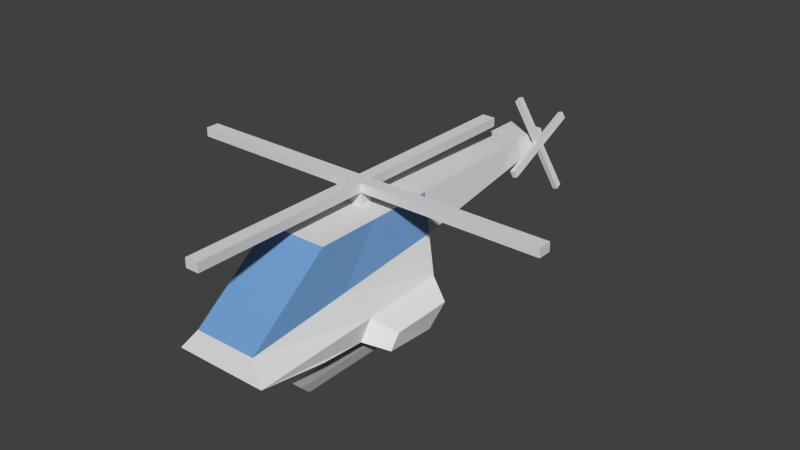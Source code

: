 # Source: helicopter.blend  (saved by Blender 2.72.0; exported with 4.5.12 LTS)
import bpy
from mathutils import Matrix  # noqa: F401  (used for matrix-valued properties, if any)

bpy.ops.wm.read_factory_settings(use_empty=True)
scene = bpy.context.scene
scene.name = 'Scene'

# ---- collections
col_collection_1 = bpy.data.collections.new('Collection 1'); scene.collection.children.link(col_collection_1)

# ---- materials (node trees are filled in below, after node groups)
mat_body = bpy.data.materials.new('Body')
mat_body.alpha_threshold = 0.0
mat_body.use_transparent_shadow = False
mat_body.diffuse_color = (0.7357, 0.7357, 0.7357, 1.0)
mat_body.roughness = 0.5
mat_body.specular_intensity = 0.2925
mat_body.line_color = (0.0, 0.0, 0.0, 1.0)
mat_glass = bpy.data.materials.new('Glass')
mat_glass.alpha_threshold = 0.0
mat_glass.use_transparent_shadow = False
mat_glass.diffuse_color = (0.1696, 0.3464, 0.6279, 1.0)
mat_glass.roughness = 0.5
mat_landing = bpy.data.materials.new('Landing')
mat_landing.alpha_threshold = 0.0
mat_landing.use_transparent_shadow = False
mat_landing.diffuse_color = (0.4027, 0.4027, 0.4027, 1.0)
mat_landing.roughness = 0.5
mat_landing.specular_intensity = 0.0

# ---- material node trees

# ---- world
world_world = bpy.data.worlds.new('World'); scene.world = world_world
world_world.color = (0.05088, 0.05088, 0.05088)
world_world.use_sun_shadow = False
world_world.sun_shadow_jitter_overblur = 0.0
world_world.cycles.sampling_method = 'MANUAL'
world_world.cycles.sample_map_resolution = 256

# ---- meshes
me_cube = bpy.data.meshes.new('Cube')
me_cube.from_pydata([(0.1513, -0.335, 0.04223), (0.1513, 0.5293, 0.04223), (0.2086, 0.5293, 0.04223), (0.2086, -0.335, 0.04223), (0.1513, -0.3848, 0.09064), (0.1513, 0.4736, 0.09064), (0.2086, 0.4736, 0.09064), (0.2086, -0.3848, 0.09064), (0.1632, 0.1381, 0.1355), (0.1513, 0.09001, 0.09064), (0.1513, 0.2797, 0.09064), (0.1513, 0.2081, 0.04223), (0.1513, 0.147, 0.04223), (0.1632, 0.2165, 0.1355), (0.2086, 0.2797, 0.09064), (0.2086, 0.09001, 0.09064), (0.1041, 0.2165, 0.1355), (0.1041, 0.1381, 0.1355), (0.2086, 0.147, 0.04223), (0.2086, 0.2081, 0.04223), (-0.1513, -0.335, 0.04223), (-0.1513, 0.5293, 0.04223), (-0.2086, 0.5293, 0.04223), (-0.2086, -0.3837, 0.04223), (-0.1513, -0.3848, 0.09064), (-0.1513, 0.4736, 0.09064), (-0.2086, 0.4736, 0.09064), (-0.2086, -0.3848, 0.09064), (-0.1632, 0.1381, 0.1355), (-0.1513, 0.09001, 0.09064), (-0.1513, 0.2797, 0.09064), (-0.1513, 0.2081, 0.04223), (-0.1513, 0.147, 0.04223), (-0.1632, 0.2165, 0.1355), (-0.2086, 0.2797, 0.09064), (-0.2086, 0.09001, 0.09064), (-0.1041, 0.2165, 0.1355), (-0.1041, 0.1381, 0.1355), (-0.2086, 0.147, 0.04223), (-0.2086, 0.2081, 0.04223), (0.1926, 0.2135, 0.1333), (0.1926, -0.1926, 0.1472), (-0.1926, -0.1926, 0.1472), (-0.1926, 0.2135, 0.1333), (0.1724, 0.5426, 0.721), (0.1724, -0.176, 0.7153), (-0.1724, -0.176, 0.7153), (-0.1724, 0.5426, 0.721), (0.2998, 0.4603, 0.3365), (0.2351, 0.5014, 0.5341), (0.2595, -0.6699, 0.2575), (0.1779, -0.6333, 0.3689), (-0.2595, -0.6699, 0.2575), (-0.1729, -0.6333, 0.3689), (-0.2998, 0.4603, 0.3365), (-0.2351, 0.5014, 0.5341), (0.2716, 0.3468, 0.1721), (0.2716, -0.2918, 0.2086), (-0.2716, -0.2918, 0.2086), (-0.2716, 0.3468, 0.1721), (0.09372, 1.457, 0.6784), (-0.09372, 1.457, 0.6784), (0.1278, 1.434, 0.5767), (-0.1278, 1.434, 0.5767), (0.09372, 1.685, 0.6784), (-0.09372, 1.685, 0.6784), (0.1278, 1.662, 0.5767), (-0.1278, 1.662, 0.5767), (-0.04025, 0.2328, 0.7146), (-0.04025, 0.3077, 0.7146), (0.03467, 0.3077, 0.7146), (0.03467, 0.2328, 0.7146), (-0.04025, 0.2328, 0.7895), (-0.04025, 0.3077, 0.7895), (0.03467, 0.3077, 0.7895), (0.03467, 0.2328, 0.7895), (-0.04025, 0.2328, 0.8396), (-0.04025, 0.3077, 0.8396), (0.03467, 0.3077, 0.8396), (0.03467, 0.2328, 0.8396), (1.035, 0.3077, 0.7895), (1.035, 0.2328, 0.7895), (1.035, 0.3077, 0.8396), (1.035, 0.2328, 0.8396), (-1.04, 0.2328, 0.7895), (-1.04, 0.3077, 0.7895), (-1.04, 0.2328, 0.8396), (-1.04, 0.3077, 0.8396), (-0.04025, -0.7672, 0.7895), (0.03467, -0.7672, 0.7895), (-0.04025, -0.7672, 0.8396), (0.03467, -0.7672, 0.8396), (-0.04025, 1.308, 0.7895), (0.03467, 1.308, 0.7895), (-0.04025, 1.308, 0.8396), (0.03467, 1.308, 0.8396), (0.09413, 1.547, 0.6292), (0.08956, 1.587, 0.6407), (0.1019, 1.599, 0.6024), (0.1065, 1.559, 0.5909), (0.1342, 1.547, 0.6424), (0.1296, 1.588, 0.6539), (0.142, 1.6, 0.6155), (0.1465, 1.56, 0.604), (0.1609, 1.548, 0.6512), (0.1563, 1.588, 0.6627), (0.1687, 1.6, 0.6243), (0.1733, 1.56, 0.6128), (0.2212, 1.679, 0.3698), (0.2258, 1.639, 0.3583), (0.248, 1.679, 0.3786), (0.2526, 1.639, 0.3671), (0.05486, 1.468, 0.8881), (0.05029, 1.509, 0.8996), (0.08161, 1.469, 0.8969), (0.07704, 1.509, 0.9084), (0.1635, 1.289, 0.5688), (0.1758, 1.301, 0.5305), (0.1902, 1.29, 0.5776), (0.2026, 1.302, 0.5393), (0.1003, 1.846, 0.7275), (0.1127, 1.858, 0.6891), (0.127, 1.846, 0.7363), (0.1394, 1.859, 0.6979), (0.1926, 0.004307, 0.1404), (-0.1926, 0.004307, 0.1404), (0.1724, 0.1724, 0.7181), (-0.1724, 0.1724, 0.7181), (-0.2837, 0.009931, 0.305), (-0.2031, -0.08316, 0.449), (0.2837, 0.00993, 0.305), (0.2057, -0.08316, 0.449), (0.2716, -0.04856, 0.1947), (-0.2716, -0.04856, 0.1947), (0.4277, 0.3857, 0.2729), (-0.4277, 0.3857, 0.2729), (0.3995, 0.3038, 0.148), (-0.3995, 0.3038, 0.148), (-0.4116, 0.06062, 0.2502), (0.4116, 0.06062, 0.2502), (0.3995, 0.0184, 0.1643), (-0.3995, 0.0184, 0.1643)], [], [(10, 5, 1, 11), (5, 6, 2, 1), (9, 15, 8, 17), (7, 4, 0, 3), (11, 1, 2, 19), (14, 6, 5, 10), (10, 9, 17, 16), (0, 12, 18, 3), (14, 10, 16, 13), (15, 14, 13, 8), (15, 7, 3, 18), (12, 11, 19, 18), (6, 14, 19, 2), (14, 15, 18, 19), (4, 9, 12, 0), (7, 15, 9, 4), (9, 10, 11, 12), (30, 31, 21, 25), (25, 21, 22, 26), (29, 37, 28, 35), (27, 23, 20, 24), (31, 39, 22, 21), (34, 30, 25, 26), (30, 36, 37, 29), (20, 23, 38, 32), (34, 33, 36, 30), (35, 28, 33, 34), (35, 38, 23, 27), (32, 38, 39, 31), (26, 22, 39, 34), (34, 39, 38, 35), (24, 20, 32, 29), (27, 24, 29, 35), (29, 32, 31, 30), (124, 41, 42, 125), (126, 127, 46, 45), (131, 126, 45, 51), (51, 45, 46, 53), (129, 127, 47, 55), (56, 40, 43, 59), (49, 55, 63, 62), (49, 48, 54, 55), (133, 128, 138, 141), (128, 129, 55, 54), (57, 50, 52, 58), (50, 51, 53, 52), (132, 130, 50, 57), (130, 131, 51, 50), (124, 132, 57, 41), (41, 57, 58, 42), (125, 133, 59, 43), (48, 56, 59, 54), (62, 63, 67, 66), (47, 44, 60, 61), (55, 47, 61, 63), (44, 49, 62, 60), (64, 66, 67, 65), (61, 60, 64, 65), (63, 61, 65, 67), (60, 62, 66, 64), (72, 73, 69, 68), (73, 74, 70, 69), (74, 75, 71, 70), (75, 72, 68, 71), (79, 78, 77, 76), (75, 79, 91, 89), (74, 78, 82, 80), (73, 77, 94, 92), (77, 73, 85, 87), (81, 80, 82, 83), (79, 75, 81, 83), (78, 79, 83, 82), (75, 74, 80, 81), (85, 84, 86, 87), (72, 76, 86, 84), (76, 77, 87, 86), (73, 72, 84, 85), (88, 89, 91, 90), (76, 72, 88, 90), (79, 76, 90, 91), (72, 75, 89, 88), (93, 92, 94, 95), (78, 74, 93, 95), (77, 78, 95, 94), (74, 73, 92, 93), (100, 101, 97, 96), (101, 102, 98, 97), (102, 103, 99, 98), (103, 100, 96, 99), (107, 106, 105, 104), (103, 107, 119, 117), (102, 106, 110, 108), (101, 105, 122, 120), (105, 101, 113, 115), (109, 108, 110, 111), (107, 103, 109, 111), (106, 107, 111, 110), (103, 102, 108, 109), (113, 112, 114, 115), (100, 104, 114, 112), (104, 105, 115, 114), (101, 100, 112, 113), (116, 117, 119, 118), (104, 100, 116, 118), (107, 104, 118, 119), (100, 103, 117, 116), (121, 120, 122, 123), (106, 102, 121, 123), (105, 106, 123, 122), (102, 101, 120, 121), (40, 124, 125, 43), (44, 47, 127, 126), (49, 44, 126, 131), (53, 46, 127, 129), (58, 52, 128, 133), (52, 53, 129, 128), (130, 132, 140, 139), (48, 49, 131, 130), (40, 56, 132, 124), (42, 58, 133, 125), (141, 138, 135, 137), (136, 134, 139, 140), (132, 56, 136, 140), (48, 130, 139, 134), (59, 133, 141, 137), (128, 54, 135, 138), (54, 59, 137, 135), (56, 48, 134, 136)])
me_cube.polygons.foreach_set('material_index', [2, 2, 2, 2, 2, 2, 2, 2, 2, 2, 2, 2, 2, 2, 2, 2, 2, 2, 2, 2, 2, 2, 2, 2, 2, 2, 2, 2, 2, 2, 2, 2, 2, 2, 0, 0, 1, 1, 1, 0, 0, 0, 0, 0, 0, 0, 0, 0, 0, 0, 0, 0, 0, 0, 0, 0, 0, 0, 0, 0, 0, 0, 0, 0, 0, 0, 0, 0, 0, 0, 0, 0, 0, 0, 0, 0, 0, 0, 0, 0, 0, 0, 0, 0, 0, 0, 0, 0, 0, 0, 0, 0, 0, 0, 0, 0, 0, 0, 0, 0, 0, 0, 0, 0, 0, 0, 0, 0, 0, 0, 0, 0, 1, 1, 0, 0, 0, 0, 0, 0, 0, 0, 0, 0, 0, 0, 0, 0])
me_cube.materials.append(mat_body)
me_cube.materials.append(mat_glass)
me_cube.materials.append(mat_landing)
me_cube.use_remesh_preserve_volume = False
me_cube.use_remesh_preserve_attributes = False
me_cube.use_mirror_vertex_groups = False
me_cube.update()
arm_armature = bpy.data.armatures.new('Armature')  # bones are not reproduced

# ---- objects
ob_helicopter = bpy.data.objects.new('Helicopter', arm_armature)
ob_missilespawn_r = bpy.data.objects.new('MissileSpawn_r', None)
ob_helicoptermesh = bpy.data.objects.new('HelicopterMesh', me_cube)
ob_missilespawn_l = bpy.data.objects.new('MissileSpawn_l', None)

# ---- transforms, parenting, visibility, modifiers, constraints
ob_helicopter.location = (-0.00078, 0.266, 0.7314)
ob_helicopter.lineart.crease_threshold = 0.0
ob_missilespawn_r.parent = ob_helicopter
ob_missilespawn_r.matrix_parent_inverse = Matrix(((1.0, 0.0, 0.0, 0.00078), (0.0, 1.0, 0.0, -0.266), (0.0, 0.0, 1.0, -0.7314), (0.0, 0.0, 0.0, 1.0)))
ob_missilespawn_r.location = (-0.35, -0.4, -0.18)
ob_missilespawn_r.rotation_euler = (1.571, 0.0, 0.0)
ob_missilespawn_r.empty_display_type = 'SINGLE_ARROW'
ob_missilespawn_r.empty_display_size = 0.2
ob_missilespawn_r.empty_image_offset = (0.0, 0.0)
ob_missilespawn_r.lineart.crease_threshold = 0.0
_c = ob_missilespawn_r.constraints.new('COPY_LOCATION'); _c.name = 'Copy Location'
_c.target = ob_helicopter
_c.subtarget = 'Body'
_c.use_offset = True
ob_helicoptermesh.parent = ob_helicopter
ob_helicoptermesh.matrix_parent_inverse = Matrix(((1.0, 0.0, 0.0, 0.00078), (0.0, 1.0, 0.0, -0.266), (0.0, 0.0, 1.0, -0.7314), (0.0, 0.0, 0.0, 1.0)))
ob_helicoptermesh.location = (0.0, 0.0, 0.0)
ob_helicoptermesh.lock_rotations_4d = False
ob_helicoptermesh.empty_display_type = 'ARROWS'
ob_helicoptermesh.lineart.crease_threshold = 0.0
_vg = ob_helicoptermesh.vertex_groups.new(name='Complete')
_vg.add([0, 1, 2, 3, 4, 5, 6, 7, 8, 9, 10, 11, 12, 13, 14, 15, 16, 17, 18, 19, 20, 21, 22, 23, 24, 25, 26, 27, 28, 29, 30, 31, 32, 33, 34, 35, 36, 37, 38, 39, 40, 41, 42, 43, 44, 45, 46, 47, 48, 49, 50, 51, 52, 53, 54, 55, 56, 57, 58, 59, 60, 61, 62, 63, 64, 65, 66, 67, 68, 69, 70, 71, 72, 73, 74, 75, 76, 77, 78, 79, 80, 81, 82, 83, 84, 85, 86, 87, 88, 89, 90, 91, 92, 93, 94, 95, 96, 97, 98, 99, 100, 101, 102, 103, 104, 105, 106, 107, 108, 109, 110, 111, 112, 113, 114, 115, 116, 117, 118, 119, 120, 121, 122, 123, 124, 125, 126, 127, 128, 129, 130, 131, 132, 133, 134, 135, 136, 137, 138, 139, 140, 141], 1.0, 'REPLACE')
_vg = ob_helicoptermesh.vertex_groups.new(name='Body')
_vg.add([0, 1, 2, 3, 4, 5, 6, 7, 8, 9, 10, 11, 12, 13, 14, 15, 16, 17, 18, 19, 20, 21, 22, 23, 24, 25, 26, 27, 28, 29, 30, 31, 32, 33, 34, 35, 36, 37, 38, 39, 40, 41, 42, 43, 44, 45, 46, 47, 48, 49, 50, 51, 52, 53, 54, 55, 56, 57, 58, 59, 60, 61, 62, 63, 64, 65, 66, 67, 124, 125, 126, 127, 128, 129, 130, 131, 132, 133, 134, 135, 136, 137, 138, 139, 140, 141], 1.0, 'REPLACE')
_vg = ob_helicoptermesh.vertex_groups.new(name='MainRotor')
_vg.add([68, 69, 70, 71, 72, 73, 74, 75, 76, 77, 78, 79, 80, 81, 82, 83, 84, 85, 86, 87, 88, 89, 90, 91, 92, 93, 94, 95], 1.0, 'REPLACE')
_vg = ob_helicoptermesh.vertex_groups.new(name='TailRotor')
_vg.add([96, 97, 98, 99, 100, 101, 102, 103, 104, 105, 106, 107, 108, 109, 110, 111, 112, 113, 114, 115, 116, 117, 118, 119, 120, 121, 122, 123], 1.0, 'REPLACE')
_m = ob_helicoptermesh.modifiers.new('Armature', 'ARMATURE')
_m.object = ob_helicopter
ob_missilespawn_l.parent = ob_helicopter
ob_missilespawn_l.matrix_parent_inverse = Matrix(((1.0, 0.0, 0.0, 0.00078), (0.0, 1.0, 0.0, -0.266), (0.0, 0.0, 1.0, -0.7314), (0.0, 0.0, 0.0, 1.0)))
ob_missilespawn_l.location = (0.35, -0.4, -0.18)
ob_missilespawn_l.rotation_euler = (1.571, -0.0, 0.0)
ob_missilespawn_l.empty_display_type = 'SINGLE_ARROW'
ob_missilespawn_l.empty_display_size = 0.2
ob_missilespawn_l.empty_image_offset = (0.0, 0.0)
ob_missilespawn_l.lineart.crease_threshold = 0.0
_c = ob_missilespawn_l.constraints.new('COPY_LOCATION'); _c.name = 'Copy Location'
_c.target = ob_helicopter
_c.subtarget = 'Body'
_c.use_offset = True

# ---- collection membership
col_collection_1.objects.link(ob_helicopter)
col_collection_1.objects.link(ob_missilespawn_r)
col_collection_1.objects.link(ob_helicoptermesh)
col_collection_1.objects.link(ob_missilespawn_l)

# ---- scene / render settings (as saved in the file)
scene.frame_start = 1; scene.frame_end = 36; scene.frame_set(24)
scene.render.engine = 'BLENDER_EEVEE_NEXT'
scene.render.resolution_percentage = 50
scene.render.dither_intensity = 0.0
scene.cycles.use_denoising = False
scene.cycles.samples = 10
scene.cycles.sampling_pattern = 'TABULATED_SOBOL'
scene.cycles.light_sampling_threshold = 0.0
scene.cycles.use_adaptive_sampling = False
scene.cycles.use_light_tree = False
scene.cycles.blur_glossy = 0.0
scene.cycles.pixel_filter_type = 'GAUSSIAN'
scene.cycles.sample_clamp_indirect = 0.0
scene.view_settings.view_transform = 'Standard'
bpy.context.view_layer.update()

# ---- added for rendering (the .blend has no active camera and no usable light): camera, sun
cam_auto = bpy.data.cameras.new('AutoCamera')
cam_auto.lens = 50.0
cam_auto.sensor_width = 36.0
cam_auto.clip_end = 1000.0
ob_auto_camera = bpy.data.objects.new('AutoCamera', cam_auto)
scene.collection.objects.link(ob_auto_camera)
ob_auto_camera.location = (3.19405, -3.27121, 3.03326)
ob_auto_camera.rotation_euler = (1.09748, -7.21219e-08, 0.694738)
scene.camera = ob_auto_camera
light_auto_sun = bpy.data.lights.new('AutoSun', 'SUN')
light_auto_sun.energy = 3.0
light_auto_sun.angle = 0.0523599
ob_auto_sun = bpy.data.objects.new('AutoSun', light_auto_sun)
scene.collection.objects.link(ob_auto_sun)
ob_auto_sun.rotation_euler = (0.872665, 0.174533, 0.523599)
bpy.context.view_layer.update()
